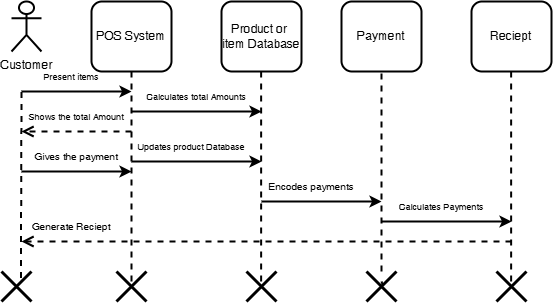

The diagram above was exported from draw.io. Its source (the exported page's mxGraphModel, read from the mxfile embedded in the PNG):
<mxGraphModel dx="901" dy="449" grid="0" gridSize="10" guides="1" tooltips="1" connect="1" arrows="1" fold="1" page="1" pageScale="1" pageWidth="827" pageHeight="1169" background="#ffffff" math="0" shadow="0">
  <root>
    <mxCell id="0" />
    <mxCell id="1" parent="0" />
    <mxCell id="HNx2tvye1-X8OK7lsxbG-1" value="POS System" style="rounded=1;whiteSpace=wrap;html=1;strokeWidth=2;" vertex="1" parent="1">
      <mxGeometry x="220" y="160" width="80" height="70" as="geometry" />
    </mxCell>
    <mxCell id="HNx2tvye1-X8OK7lsxbG-9" value="Product or&amp;nbsp; item Database" style="rounded=1;whiteSpace=wrap;html=1;strokeWidth=2;" vertex="1" parent="1">
      <mxGeometry x="350" y="160" width="80" height="70" as="geometry" />
    </mxCell>
    <mxCell id="HNx2tvye1-X8OK7lsxbG-10" value="Payment" style="rounded=1;whiteSpace=wrap;html=1;strokeWidth=2;" vertex="1" parent="1">
      <mxGeometry x="470" y="160" width="80" height="70" as="geometry" />
    </mxCell>
    <mxCell id="HNx2tvye1-X8OK7lsxbG-11" value="Reciept" style="rounded=1;whiteSpace=wrap;html=1;strokeWidth=2;" vertex="1" parent="1">
      <mxGeometry x="600" y="160" width="80" height="70" as="geometry" />
    </mxCell>
    <mxCell id="HNx2tvye1-X8OK7lsxbG-14" value="Customer" style="shape=umlActor;verticalLabelPosition=bottom;verticalAlign=top;html=1;outlineConnect=0;strokeWidth=2;" vertex="1" parent="1">
      <mxGeometry x="140" y="160" width="30" height="50" as="geometry" />
    </mxCell>
    <mxCell id="HNx2tvye1-X8OK7lsxbG-17" value="" style="endArrow=none;dashed=1;html=1;rounded=0;entryX=0.5;entryY=1;entryDx=0;entryDy=0;strokeWidth=2;" edge="1" parent="1" target="HNx2tvye1-X8OK7lsxbG-1">
      <mxGeometry width="50" height="50" relative="1" as="geometry">
        <mxPoint x="260" y="440" as="sourcePoint" />
        <mxPoint x="440" y="360" as="targetPoint" />
      </mxGeometry>
    </mxCell>
    <mxCell id="HNx2tvye1-X8OK7lsxbG-18" value="" style="shape=umlDestroy;whiteSpace=wrap;html=1;strokeWidth=3;targetShapes=umlLifeline;" vertex="1" parent="1">
      <mxGeometry x="245" y="430" width="30" height="30" as="geometry" />
    </mxCell>
    <mxCell id="HNx2tvye1-X8OK7lsxbG-20" value="" style="html=1;verticalAlign=bottom;endArrow=open;dashed=1;endSize=8;curved=0;rounded=0;strokeWidth=2;" edge="1" parent="1">
      <mxGeometry relative="1" as="geometry">
        <mxPoint x="640" y="400" as="sourcePoint" />
        <mxPoint x="150" y="400" as="targetPoint" />
      </mxGeometry>
    </mxCell>
    <mxCell id="HNx2tvye1-X8OK7lsxbG-23" value="" style="endArrow=none;dashed=1;html=1;rounded=0;entryX=0.5;entryY=1;entryDx=0;entryDy=0;strokeWidth=2;" edge="1" parent="1">
      <mxGeometry width="50" height="50" relative="1" as="geometry">
        <mxPoint x="639.63" y="440" as="sourcePoint" />
        <mxPoint x="639.63" y="230" as="targetPoint" />
      </mxGeometry>
    </mxCell>
    <mxCell id="HNx2tvye1-X8OK7lsxbG-24" value="" style="endArrow=none;dashed=1;html=1;rounded=0;entryX=0.5;entryY=1;entryDx=0;entryDy=0;strokeWidth=2;" edge="1" parent="1" source="HNx2tvye1-X8OK7lsxbG-27">
      <mxGeometry width="50" height="50" relative="1" as="geometry">
        <mxPoint x="510" y="440" as="sourcePoint" />
        <mxPoint x="510" y="230" as="targetPoint" />
      </mxGeometry>
    </mxCell>
    <mxCell id="HNx2tvye1-X8OK7lsxbG-25" value="" style="endArrow=none;dashed=1;html=1;rounded=0;entryX=0.5;entryY=1;entryDx=0;entryDy=0;strokeWidth=2;" edge="1" parent="1">
      <mxGeometry width="50" height="50" relative="1" as="geometry">
        <mxPoint x="389.63" y="440" as="sourcePoint" />
        <mxPoint x="389.63" y="230" as="targetPoint" />
      </mxGeometry>
    </mxCell>
    <mxCell id="HNx2tvye1-X8OK7lsxbG-26" value="" style="shape=umlDestroy;whiteSpace=wrap;html=1;strokeWidth=3;targetShapes=umlLifeline;" vertex="1" parent="1">
      <mxGeometry x="625" y="430" width="30" height="30" as="geometry" />
    </mxCell>
    <mxCell id="HNx2tvye1-X8OK7lsxbG-28" value="" style="shape=umlDestroy;whiteSpace=wrap;html=1;strokeWidth=3;targetShapes=umlLifeline;" vertex="1" parent="1">
      <mxGeometry x="375" y="430" width="30" height="30" as="geometry" />
    </mxCell>
    <mxCell id="HNx2tvye1-X8OK7lsxbG-29" value="" style="endArrow=none;dashed=1;html=1;rounded=0;entryX=0.534;entryY=0.431;entryDx=0;entryDy=0;strokeWidth=2;entryPerimeter=0;" edge="1" parent="1" target="HNx2tvye1-X8OK7lsxbG-27">
      <mxGeometry width="50" height="50" relative="1" as="geometry">
        <mxPoint x="510" y="440" as="sourcePoint" />
        <mxPoint x="510" y="230" as="targetPoint" />
      </mxGeometry>
    </mxCell>
    <mxCell id="HNx2tvye1-X8OK7lsxbG-27" value="" style="shape=umlDestroy;whiteSpace=wrap;html=1;strokeWidth=3;targetShapes=umlLifeline;" vertex="1" parent="1">
      <mxGeometry x="495" y="430" width="30" height="30" as="geometry" />
    </mxCell>
    <mxCell id="HNx2tvye1-X8OK7lsxbG-30" value="&lt;span style=&quot;background-color: rgb(255, 255, 255);&quot;&gt;&lt;font style=&quot;font-size: 10px;&quot;&gt;Generate Reciept&lt;/font&gt;&lt;/span&gt;" style="text;html=1;align=center;verticalAlign=middle;resizable=0;points=[];autosize=1;strokeColor=none;fillColor=none;" vertex="1" parent="1">
      <mxGeometry x="150" y="370" width="100" height="30" as="geometry" />
    </mxCell>
    <mxCell id="HNx2tvye1-X8OK7lsxbG-32" value="" style="shape=umlDestroy;whiteSpace=wrap;html=1;strokeWidth=3;targetShapes=umlLifeline;" vertex="1" parent="1">
      <mxGeometry x="130" y="430" width="30" height="30" as="geometry" />
    </mxCell>
    <mxCell id="HNx2tvye1-X8OK7lsxbG-34" value="" style="endArrow=classic;html=1;rounded=0;strokeWidth=2;" edge="1" parent="1">
      <mxGeometry width="50" height="50" relative="1" as="geometry">
        <mxPoint x="260" y="270" as="sourcePoint" />
        <mxPoint x="390" y="270" as="targetPoint" />
      </mxGeometry>
    </mxCell>
    <mxCell id="HNx2tvye1-X8OK7lsxbG-36" value="" style="endArrow=classic;html=1;rounded=0;strokeWidth=2;" edge="1" parent="1">
      <mxGeometry width="50" height="50" relative="1" as="geometry">
        <mxPoint x="260" y="320" as="sourcePoint" />
        <mxPoint x="390" y="320" as="targetPoint" />
      </mxGeometry>
    </mxCell>
    <mxCell id="HNx2tvye1-X8OK7lsxbG-37" value="" style="endArrow=classic;html=1;rounded=0;strokeWidth=2;" edge="1" parent="1">
      <mxGeometry width="50" height="50" relative="1" as="geometry">
        <mxPoint x="390" y="360" as="sourcePoint" />
        <mxPoint x="510" y="360" as="targetPoint" />
      </mxGeometry>
    </mxCell>
    <mxCell id="HNx2tvye1-X8OK7lsxbG-38" value="" style="endArrow=classic;html=1;rounded=0;strokeWidth=2;" edge="1" parent="1">
      <mxGeometry width="50" height="50" relative="1" as="geometry">
        <mxPoint x="510" y="380" as="sourcePoint" />
        <mxPoint x="640" y="380" as="targetPoint" />
      </mxGeometry>
    </mxCell>
    <mxCell id="HNx2tvye1-X8OK7lsxbG-39" value="" style="html=1;verticalAlign=bottom;endArrow=open;dashed=1;endSize=8;curved=0;rounded=0;strokeWidth=2;" edge="1" parent="1">
      <mxGeometry relative="1" as="geometry">
        <mxPoint x="260" y="290" as="sourcePoint" />
        <mxPoint x="150" y="290" as="targetPoint" />
      </mxGeometry>
    </mxCell>
    <mxCell id="HNx2tvye1-X8OK7lsxbG-40" value="" style="endArrow=none;dashed=1;html=1;rounded=0;strokeWidth=2;exitX=0.647;exitY=0.213;exitDx=0;exitDy=0;exitPerimeter=0;" edge="1" parent="1" source="HNx2tvye1-X8OK7lsxbG-32">
      <mxGeometry width="50" height="50" relative="1" as="geometry">
        <mxPoint x="150" y="430" as="sourcePoint" />
        <mxPoint x="150" y="250" as="targetPoint" />
      </mxGeometry>
    </mxCell>
    <mxCell id="HNx2tvye1-X8OK7lsxbG-41" value="" style="endArrow=classic;html=1;rounded=0;strokeWidth=2;" edge="1" parent="1">
      <mxGeometry width="50" height="50" relative="1" as="geometry">
        <mxPoint x="150" y="250" as="sourcePoint" />
        <mxPoint x="260" y="250" as="targetPoint" />
      </mxGeometry>
    </mxCell>
    <mxCell id="HNx2tvye1-X8OK7lsxbG-42" value="" style="endArrow=classic;html=1;rounded=0;strokeWidth=2;" edge="1" parent="1">
      <mxGeometry width="50" height="50" relative="1" as="geometry">
        <mxPoint x="150" y="330" as="sourcePoint" />
        <mxPoint x="260" y="330" as="targetPoint" />
      </mxGeometry>
    </mxCell>
    <mxCell id="HNx2tvye1-X8OK7lsxbG-43" value="&lt;font style=&quot;font-size: 9px;&quot;&gt;Present items&lt;/font&gt;" style="text;html=1;align=center;verticalAlign=middle;resizable=0;points=[];autosize=1;strokeColor=none;fillColor=none;" vertex="1" parent="1">
      <mxGeometry x="160" y="220" width="80" height="30" as="geometry" />
    </mxCell>
    <mxCell id="HNx2tvye1-X8OK7lsxbG-44" value="&lt;font style=&quot;font-size: 9px;&quot;&gt;Shows the total Amount&lt;/font&gt;" style="text;html=1;align=center;verticalAlign=middle;resizable=0;points=[];autosize=1;strokeColor=none;fillColor=none;" vertex="1" parent="1">
      <mxGeometry x="145" y="260" width="120" height="30" as="geometry" />
    </mxCell>
    <mxCell id="HNx2tvye1-X8OK7lsxbG-45" value="&lt;font style=&quot;font-size: 10px;&quot;&gt;Gives the payment&lt;/font&gt;" style="text;html=1;align=center;verticalAlign=middle;resizable=0;points=[];autosize=1;strokeColor=none;fillColor=none;" vertex="1" parent="1">
      <mxGeometry x="150" y="300" width="110" height="30" as="geometry" />
    </mxCell>
    <mxCell id="HNx2tvye1-X8OK7lsxbG-46" value="&lt;font style=&quot;font-size: 9px;&quot;&gt;Calculates total Amounts&lt;/font&gt;" style="text;html=1;align=center;verticalAlign=middle;resizable=0;points=[];autosize=1;strokeColor=none;fillColor=none;" vertex="1" parent="1">
      <mxGeometry x="265" y="240" width="120" height="30" as="geometry" />
    </mxCell>
    <mxCell id="HNx2tvye1-X8OK7lsxbG-47" value="&lt;font style=&quot;font-size: 9px;&quot;&gt;Updates product Database&lt;/font&gt;" style="text;html=1;align=center;verticalAlign=middle;resizable=0;points=[];autosize=1;strokeColor=none;fillColor=none;" vertex="1" parent="1">
      <mxGeometry x="255" y="290" width="130" height="30" as="geometry" />
    </mxCell>
    <mxCell id="HNx2tvye1-X8OK7lsxbG-48" value="&lt;font style=&quot;font-size: 10px;&quot;&gt;Encodes payments&lt;/font&gt;" style="text;html=1;align=center;verticalAlign=middle;resizable=0;points=[];autosize=1;strokeColor=none;fillColor=none;" vertex="1" parent="1">
      <mxGeometry x="385" y="330" width="110" height="30" as="geometry" />
    </mxCell>
    <mxCell id="HNx2tvye1-X8OK7lsxbG-49" value="&lt;span style=&quot;font-size: 9px;&quot;&gt;Calculates Payments&lt;/span&gt;" style="text;html=1;align=center;verticalAlign=middle;resizable=0;points=[];autosize=1;strokeColor=none;fillColor=none;" vertex="1" parent="1">
      <mxGeometry x="515" y="350" width="110" height="30" as="geometry" />
    </mxCell>
  </root>
</mxGraphModel>